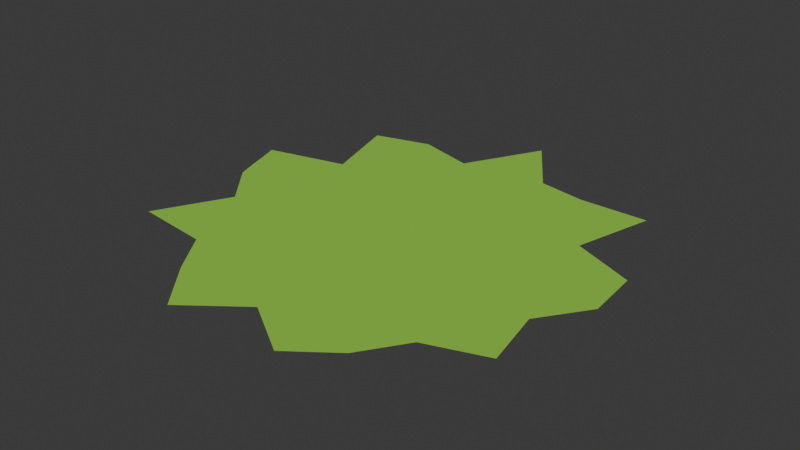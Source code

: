 # Source: VFX_PlagueGroundPatch_v01.blend  (saved by Blender 5.2.44; exported with 4.5.12 LTS)
import bpy
from mathutils import Matrix  # noqa: F401  (used for matrix-valued properties, if any)

bpy.ops.wm.read_factory_settings(use_empty=True)
scene = bpy.context.scene
scene.name = 'Scene'

# ---- collections
col_collection = bpy.data.collections.new('Collection'); scene.collection.children.link(col_collection)

# ---- materials (node trees are filled in below, after node groups)
mat_mat_vfx_plaguegroundpatch = bpy.data.materials.new('MAT_VFX_PlagueGroundPatch')
mat_mat_vfx_plaguegroundpatch.use_transparency_overlap = False
mat_mat_vfx_plaguegroundpatch.show_transparent_back = False
mat_mat_vfx_plaguegroundpatch.diffuse_color = (0.16, 0.31, 0.025, 0.72)

# ---- material node trees
mat_mat_vfx_plaguegroundpatch.use_nodes = True; mat_mat_vfx_plaguegroundpatch.node_tree.nodes.clear()
_N = mat_mat_vfx_plaguegroundpatch.node_tree.nodes; _L = mat_mat_vfx_plaguegroundpatch.node_tree.links
n0 = _N.new('ShaderNodeOutputMaterial'); n0.name = 'Material Output'; n0.location = (0, 0)
n1 = _N.new('ShaderNodeBsdfPrincipled'); n1.name = 'Principled BSDF'; n1.location = (0, 0)
n1.inputs[0].default_value = (0.16, 0.31, 0.025, 0.72)
n1.inputs[1].default_value = 0.02
n1.inputs[2].default_value = 0.72
n1.inputs[4].default_value = 0.72
n1.inputs[10].default_value = 0.005
n1.inputs[27].default_value = (0.11, 0.28, 0.015, 1.0)
n1.inputs[28].default_value = 1.2
_L.new(n1.outputs[0], n0.inputs[0])
n0.is_active_output = True

# ---- world
world_world = bpy.data.worlds.new('World'); scene.world = world_world
world_world.use_nodes = True; world_world.node_tree.nodes.clear()
_N = world_world.node_tree.nodes; _L = world_world.node_tree.links
n0 = _N.new('ShaderNodeOutputWorld'); n0.name = 'World Output'; n0.location = (200, 100)
n1 = _N.new('ShaderNodeBackground'); n1.name = 'Background'; n1.location = (-200, 100)
n1.inputs[0].default_value = (0.05088, 0.05088, 0.05088, 1.0)
_L.new(n1.outputs[0], n0.inputs[0])
n0.is_active_output = True
world_world.color = (0.05088, 0.05088, 0.05088)
world_world.sun_shadow_jitter_overblur = 0.0

# ---- meshes
me_mesh_plaguegroundpatch = bpy.data.meshes.new('MESH_PlagueGroundPatch')
me_mesh_plaguegroundpatch.from_pydata([(0.0, 0.0, 0.0), (1.82, 0.0, 0.0), (1.782, 0.4774, 0.0), (1.233, 0.7122, 0.0), (1.42, 1.42, 0.0), (0.8156, 1.413, 0.0), (0.3976, 1.484, 0.0), (1.266e-16, 2.068, 0.0), (-0.3704, 1.383, 0.0), (-0.8797, 1.524, 0.0), (-1.383, 1.383, 0.0), (-1.183, 0.6829, 0.0), (-1.896, 0.5081, 0.0), (-1.736, 2.126e-16, 0.0), (-1.422, -0.381, 0.0), (-1.758, -1.015, 0.0), (-1.089, -1.089, 0.0), (-0.8396, -1.454, 0.0), (-0.4992, -1.863, 0.0), (-2.725e-16, -1.483, 0.0), (0.4802, -1.792, 0.0), (0.868, -1.503, 0.0), (1.123, -1.123, 0.0), (1.637, -0.9454, 0.0), (1.53, -0.41, 0.0)], [], [(0, 1, 2), (0, 2, 3), (0, 3, 4), (0, 4, 5), (0, 5, 6), (0, 6, 7), (0, 7, 8), (0, 8, 9), (0, 9, 10), (0, 10, 11), (0, 11, 12), (0, 12, 13), (0, 13, 14), (0, 14, 15), (0, 15, 16), (0, 16, 17), (0, 17, 18), (0, 18, 19), (0, 19, 20), (0, 20, 21), (0, 21, 22), (0, 22, 23), (0, 23, 24), (0, 24, 1)])
me_mesh_plaguegroundpatch.materials.append(mat_mat_vfx_plaguegroundpatch)
me_mesh_plaguegroundpatch.update()

# ---- objects
ob_mesh_plaguegroundpatch = bpy.data.objects.new('MESH_PlagueGroundPatch', me_mesh_plaguegroundpatch)
ob_vfx_plaguegroundpatch = bpy.data.objects.new('VFX_PlagueGroundPatch', None)

# ---- transforms, parenting, visibility, modifiers, constraints
ob_mesh_plaguegroundpatch.parent = ob_vfx_plaguegroundpatch
ob_mesh_plaguegroundpatch.location = (0.0, 0.0, 0.0)
ob_vfx_plaguegroundpatch.location = (0.0, 0.0, 0.0)
ob_vfx_plaguegroundpatch.empty_display_size = 0.08

# ---- collection membership
col_collection.objects.link(ob_mesh_plaguegroundpatch)
col_collection.objects.link(ob_vfx_plaguegroundpatch)

# ---- scene / render settings (as saved in the file)
scene.frame_start = 1; scene.frame_end = 250; scene.frame_set(1)
scene.render.engine = 'BLENDER_EEVEE_NEXT'
scene.render.fps = 30
scene.render.bake_bias = 0.0
scene.render.bake_samples = 0
scene.render.compositor_device = 'GPU'
scene.eevee.use_volume_custom_range = False
scene.eevee.fast_gi_thickness_near = 0.1
scene.eevee.fast_gi_thickness_far = 0.0
scene.eevee.ray_tracing_options.screen_trace_thickness = 0.1
bpy.context.view_layer.update()

# ---- added for rendering (the .blend has no active camera and no usable light): camera, sun
cam_auto = bpy.data.cameras.new('AutoCamera')
cam_auto.lens = 50.0
cam_auto.sensor_width = 36.0
cam_auto.clip_end = 1000.0
ob_auto_camera = bpy.data.objects.new('AutoCamera', cam_auto)
scene.collection.objects.link(ob_auto_camera)
ob_auto_camera.location = (4.96713, -5.90385, 4.00422)
ob_auto_camera.rotation_euler = (1.09748, -7.21219e-08, 0.694738)
scene.camera = ob_auto_camera
light_auto_sun = bpy.data.lights.new('AutoSun', 'SUN')
light_auto_sun.energy = 3.0
light_auto_sun.angle = 0.0523599
ob_auto_sun = bpy.data.objects.new('AutoSun', light_auto_sun)
scene.collection.objects.link(ob_auto_sun)
ob_auto_sun.rotation_euler = (0.872665, 0.174533, 0.523599)
bpy.context.view_layer.update()

